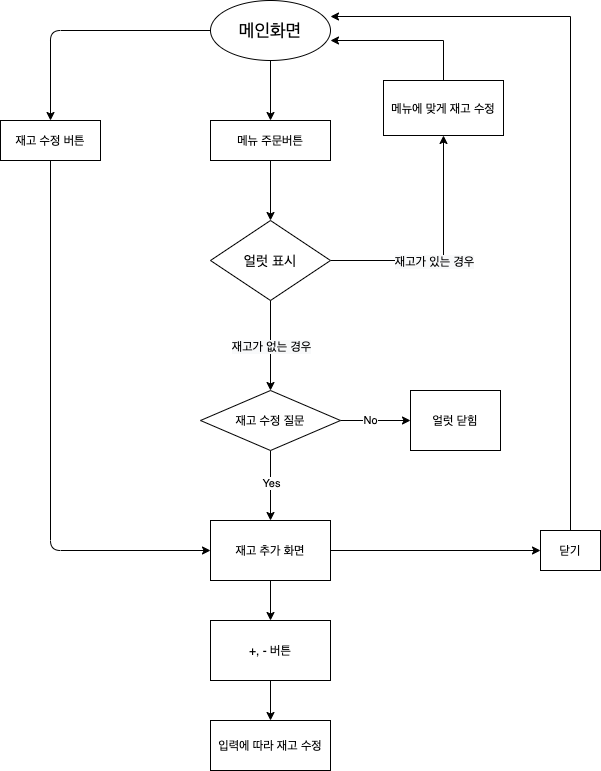

The diagram above was exported from draw.io. Its source (the exported page's mxGraphModel, read from the mxfile embedded in the PNG):
<mxGraphModel dx="946" dy="621" grid="1" gridSize="10" guides="1" tooltips="1" connect="1" arrows="1" fold="1" page="1" pageScale="1" pageWidth="827" pageHeight="1169" math="0" shadow="0">
  <root>
    <mxCell id="0" />
    <mxCell id="1" parent="0" />
    <mxCell id="Ay7j56GIbQwl7a_I7lVe-3" style="edgeStyle=orthogonalEdgeStyle;rounded=0;orthogonalLoop=1;jettySize=auto;html=1;exitX=0.5;exitY=1;exitDx=0;exitDy=0;entryX=0.5;entryY=0;entryDx=0;entryDy=0;" edge="1" parent="1" source="Ay7j56GIbQwl7a_I7lVe-1" target="Ay7j56GIbQwl7a_I7lVe-4">
      <mxGeometry relative="1" as="geometry">
        <mxPoint x="420" y="270" as="targetPoint" />
      </mxGeometry>
    </mxCell>
    <mxCell id="Ay7j56GIbQwl7a_I7lVe-1" value="&lt;span style=&quot;font-size: 18px&quot;&gt;메인화면&lt;/span&gt;" style="ellipse;whiteSpace=wrap;html=1;fontFamily=Helvetica;fontSize=12;fontColor=#000000;align=center;strokeColor=#000000;fillColor=#ffffff;" vertex="1" parent="1">
      <mxGeometry x="360" y="160" width="120" height="60" as="geometry" />
    </mxCell>
    <mxCell id="Ay7j56GIbQwl7a_I7lVe-5" style="edgeStyle=orthogonalEdgeStyle;rounded=0;orthogonalLoop=1;jettySize=auto;html=1;exitX=1;exitY=0.5;exitDx=0;exitDy=0;entryX=0.5;entryY=1;entryDx=0;entryDy=0;" edge="1" parent="1" target="Ay7j56GIbQwl7a_I7lVe-22">
      <mxGeometry relative="1" as="geometry">
        <mxPoint x="620" y="420" as="targetPoint" />
        <mxPoint x="480" y="420" as="sourcePoint" />
      </mxGeometry>
    </mxCell>
    <mxCell id="kAtNdo0TeIajRpvjQvLF-4" value="&lt;span style=&quot;font-size: 12px ; background-color: rgb(248 , 249 , 250)&quot;&gt;재고가 있는 경우&lt;/span&gt;" style="edgeLabel;html=1;align=center;verticalAlign=middle;resizable=0;points=[];" connectable="0" vertex="1" parent="Ay7j56GIbQwl7a_I7lVe-5">
      <mxGeometry x="-0.1333" relative="1" as="geometry">
        <mxPoint as="offset" />
      </mxGeometry>
    </mxCell>
    <mxCell id="Ay7j56GIbQwl7a_I7lVe-10" style="edgeStyle=orthogonalEdgeStyle;rounded=0;orthogonalLoop=1;jettySize=auto;html=1;exitX=0.5;exitY=1;exitDx=0;exitDy=0;entryX=0.5;entryY=0;entryDx=0;entryDy=0;" edge="1" parent="1" source="Ay7j56GIbQwl7a_I7lVe-4" target="Ay7j56GIbQwl7a_I7lVe-11">
      <mxGeometry relative="1" as="geometry">
        <mxPoint x="420" y="390" as="targetPoint" />
      </mxGeometry>
    </mxCell>
    <mxCell id="Ay7j56GIbQwl7a_I7lVe-4" value="메뉴 주문버튼" style="rounded=0;whiteSpace=wrap;html=1;fontFamily=Helvetica;fontSize=12;fontColor=#000000;align=center;strokeColor=#000000;fillColor=#ffffff;" vertex="1" parent="1">
      <mxGeometry x="360" y="280" width="120" height="40" as="geometry" />
    </mxCell>
    <mxCell id="aZRAj4AW1bEaJzigErIk-17" value="" style="edgeStyle=orthogonalEdgeStyle;rounded=0;orthogonalLoop=1;jettySize=auto;html=1;" edge="1" parent="1" source="Ay7j56GIbQwl7a_I7lVe-7" target="aZRAj4AW1bEaJzigErIk-3">
      <mxGeometry relative="1" as="geometry" />
    </mxCell>
    <mxCell id="kAtNdo0TeIajRpvjQvLF-5" value="Yes" style="edgeLabel;html=1;align=center;verticalAlign=middle;resizable=0;points=[];" connectable="0" vertex="1" parent="aZRAj4AW1bEaJzigErIk-17">
      <mxGeometry x="-0.0889" relative="1" as="geometry">
        <mxPoint as="offset" />
      </mxGeometry>
    </mxCell>
    <mxCell id="kAtNdo0TeIajRpvjQvLF-6" value="No" style="edgeStyle=orthogonalEdgeStyle;rounded=0;orthogonalLoop=1;jettySize=auto;html=1;exitX=1;exitY=0.5;exitDx=0;exitDy=0;" edge="1" parent="1" source="Ay7j56GIbQwl7a_I7lVe-7">
      <mxGeometry x="-0.1429" relative="1" as="geometry">
        <mxPoint x="560" y="580" as="targetPoint" />
        <mxPoint as="offset" />
      </mxGeometry>
    </mxCell>
    <mxCell id="Ay7j56GIbQwl7a_I7lVe-7" value="재고 수정 질문" style="rhombus;whiteSpace=wrap;html=1;fontFamily=Helvetica;fontSize=12;fontColor=#000000;align=center;strokeColor=#000000;fillColor=#ffffff;" vertex="1" parent="1">
      <mxGeometry x="350" y="550" width="140" height="60" as="geometry" />
    </mxCell>
    <mxCell id="Ay7j56GIbQwl7a_I7lVe-11" value="&lt;font style=&quot;font-size: 14px&quot;&gt;얼럿 표시&lt;/font&gt;" style="rhombus;whiteSpace=wrap;html=1;" vertex="1" parent="1">
      <mxGeometry x="360" y="380" width="120" height="80" as="geometry" />
    </mxCell>
    <mxCell id="Ay7j56GIbQwl7a_I7lVe-23" style="edgeStyle=orthogonalEdgeStyle;rounded=0;orthogonalLoop=1;jettySize=auto;html=1;exitX=0.5;exitY=0;exitDx=0;exitDy=0;" edge="1" parent="1" source="Ay7j56GIbQwl7a_I7lVe-22">
      <mxGeometry relative="1" as="geometry">
        <Array as="points">
          <mxPoint x="593" y="200" />
        </Array>
        <mxPoint x="480" y="200" as="targetPoint" />
      </mxGeometry>
    </mxCell>
    <mxCell id="Ay7j56GIbQwl7a_I7lVe-22" value="메뉴에 맞게 재고 수정" style="rounded=0;whiteSpace=wrap;html=1;" vertex="1" parent="1">
      <mxGeometry x="533" y="240" width="120" height="55" as="geometry" />
    </mxCell>
    <mxCell id="kAtNdo0TeIajRpvjQvLF-10" style="edgeStyle=orthogonalEdgeStyle;rounded=0;orthogonalLoop=1;jettySize=auto;html=1;exitX=0.5;exitY=0;exitDx=0;exitDy=0;" edge="1" parent="1" source="Ay7j56GIbQwl7a_I7lVe-25">
      <mxGeometry relative="1" as="geometry">
        <mxPoint x="480" y="176" as="targetPoint" />
        <Array as="points">
          <mxPoint x="720" y="176" />
        </Array>
      </mxGeometry>
    </mxCell>
    <mxCell id="Ay7j56GIbQwl7a_I7lVe-25" value="닫기" style="rounded=0;whiteSpace=wrap;html=1;" vertex="1" parent="1">
      <mxGeometry x="690" y="690" width="60" height="40" as="geometry" />
    </mxCell>
    <mxCell id="aZRAj4AW1bEaJzigErIk-2" value="" style="endArrow=classic;html=1;exitX=0.5;exitY=1;exitDx=0;exitDy=0;" edge="1" parent="1" source="Ay7j56GIbQwl7a_I7lVe-11" target="Ay7j56GIbQwl7a_I7lVe-7">
      <mxGeometry width="50" height="50" relative="1" as="geometry">
        <mxPoint x="340" y="450" as="sourcePoint" />
        <mxPoint x="390" y="400" as="targetPoint" />
      </mxGeometry>
    </mxCell>
    <mxCell id="kAtNdo0TeIajRpvjQvLF-3" value="&lt;span style=&quot;font-size: 12px ; background-color: rgb(248 , 249 , 250)&quot;&gt;재고가 없는 경우&lt;/span&gt;" style="edgeLabel;html=1;align=center;verticalAlign=middle;resizable=0;points=[];" connectable="0" vertex="1" parent="aZRAj4AW1bEaJzigErIk-2">
      <mxGeometry x="-0.2143" relative="1" as="geometry">
        <mxPoint y="10" as="offset" />
      </mxGeometry>
    </mxCell>
    <mxCell id="kAtNdo0TeIajRpvjQvLF-9" style="edgeStyle=orthogonalEdgeStyle;rounded=0;orthogonalLoop=1;jettySize=auto;html=1;entryX=0;entryY=0.5;entryDx=0;entryDy=0;" edge="1" parent="1" source="aZRAj4AW1bEaJzigErIk-3" target="Ay7j56GIbQwl7a_I7lVe-25">
      <mxGeometry relative="1" as="geometry" />
    </mxCell>
    <mxCell id="aZRAj4AW1bEaJzigErIk-3" value="재고 추가 화면" style="rounded=0;whiteSpace=wrap;html=1;" vertex="1" parent="1">
      <mxGeometry x="360" y="680" width="120" height="60" as="geometry" />
    </mxCell>
    <mxCell id="aZRAj4AW1bEaJzigErIk-5" value="+, - 버튼" style="rounded=0;whiteSpace=wrap;html=1;" vertex="1" parent="1">
      <mxGeometry x="360" y="780" width="120" height="60" as="geometry" />
    </mxCell>
    <mxCell id="aZRAj4AW1bEaJzigErIk-7" value="" style="endArrow=classic;html=1;exitX=0.5;exitY=1;exitDx=0;exitDy=0;entryX=0.5;entryY=0;entryDx=0;entryDy=0;" edge="1" parent="1" source="aZRAj4AW1bEaJzigErIk-3" target="aZRAj4AW1bEaJzigErIk-5">
      <mxGeometry width="50" height="50" relative="1" as="geometry">
        <mxPoint x="200" y="700" as="sourcePoint" />
        <mxPoint x="420" y="800" as="targetPoint" />
      </mxGeometry>
    </mxCell>
    <mxCell id="aZRAj4AW1bEaJzigErIk-9" value="재고 수정 버튼" style="rounded=0;whiteSpace=wrap;html=1;" vertex="1" parent="1">
      <mxGeometry x="150" y="280" width="100" height="40" as="geometry" />
    </mxCell>
    <mxCell id="aZRAj4AW1bEaJzigErIk-12" value="" style="endArrow=classic;html=1;exitX=0;exitY=0.5;exitDx=0;exitDy=0;entryX=0.5;entryY=0;entryDx=0;entryDy=0;" edge="1" parent="1" source="Ay7j56GIbQwl7a_I7lVe-1" target="aZRAj4AW1bEaJzigErIk-9">
      <mxGeometry width="50" height="50" relative="1" as="geometry">
        <mxPoint x="200" y="215" as="sourcePoint" />
        <mxPoint x="250" y="165" as="targetPoint" />
        <Array as="points">
          <mxPoint x="200" y="190" />
        </Array>
      </mxGeometry>
    </mxCell>
    <mxCell id="aZRAj4AW1bEaJzigErIk-13" value="" style="endArrow=classic;html=1;exitX=0.5;exitY=1;exitDx=0;exitDy=0;entryX=0;entryY=0.5;entryDx=0;entryDy=0;" edge="1" parent="1" source="aZRAj4AW1bEaJzigErIk-9" target="aZRAj4AW1bEaJzigErIk-3">
      <mxGeometry width="50" height="50" relative="1" as="geometry">
        <mxPoint x="170" y="590" as="sourcePoint" />
        <mxPoint x="250" y="660" as="targetPoint" />
        <Array as="points">
          <mxPoint x="200" y="710" />
        </Array>
      </mxGeometry>
    </mxCell>
    <mxCell id="aZRAj4AW1bEaJzigErIk-15" value="입력에 따라 재고 수정" style="rounded=0;whiteSpace=wrap;html=1;" vertex="1" parent="1">
      <mxGeometry x="360" y="880" width="120" height="50" as="geometry" />
    </mxCell>
    <mxCell id="aZRAj4AW1bEaJzigErIk-16" value="" style="endArrow=classic;html=1;exitX=0.5;exitY=1;exitDx=0;exitDy=0;entryX=0.5;entryY=0;entryDx=0;entryDy=0;" edge="1" parent="1" source="aZRAj4AW1bEaJzigErIk-5" target="aZRAj4AW1bEaJzigErIk-15">
      <mxGeometry width="50" height="50" relative="1" as="geometry">
        <mxPoint x="40" y="810" as="sourcePoint" />
        <mxPoint x="90" y="760" as="targetPoint" />
      </mxGeometry>
    </mxCell>
    <mxCell id="kAtNdo0TeIajRpvjQvLF-7" value="얼럿 닫힘" style="rounded=0;whiteSpace=wrap;html=1;" vertex="1" parent="1">
      <mxGeometry x="560" y="550" width="90" height="60" as="geometry" />
    </mxCell>
  </root>
</mxGraphModel>